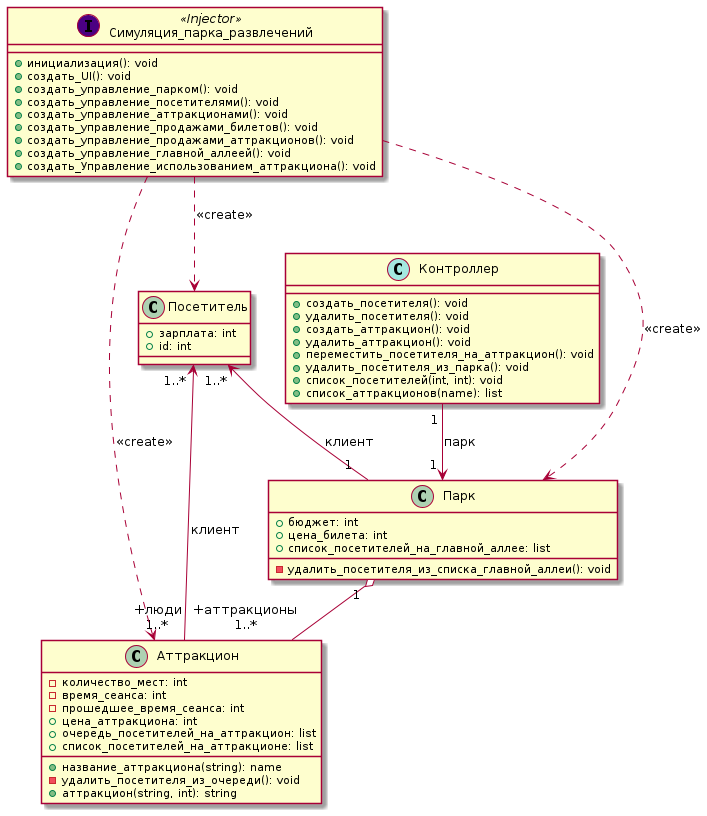

The diagram above was rendered by PlantUML. Its source (embedded in the PNG):
@startuml
Посетитель " 1..* " <-- " 1 " Парк: клиент
Посетитель " 1..* " <-left- " +люди\n 1..* " Аттракцион: клиент
Парк " 1 " o-- " +аттракционы\n 1..*" Аттракцион
Симуляция_парка_развлечений ..> Посетитель: <<create>>
Симуляция_парка_развлечений ..> Парк: <<create>>
Симуляция_парка_развлечений ..> Аттракцион: <<create>>
Контроллер " 1 " --> " 1 " Парк: парк

class Посетитель {
    + зарплата: int
    + id: int
}

class Парк {
    + бюджет: int
    + цена_билета: int
    + список_посетителей_на_главной_аллее: list
    - удалить_посетителя_из_списка_главной_аллеи(): void
}

class Аттракцион {
    - количество_мест: int
    - время_сеанса: int
    - прошедшее_время_сеанса: int
    + цена_аттракциона: int
    + название_аттракциона(string): name
    + очередь_посетителей_на_аттракцион: list
    + список_посетителей_на_аттракционе: list
    - удалить_посетителя_из_очереди(): void
    + аттракцион(string, int): string
}

class Симуляция_парка_развлечений << (I,Indigo) Injector >> {
+ инициализация(): void
+ создать_UI(): void
+ создать_управление_парком(): void
+ создать_управление_посетителями(): void
+ создать_управление_аттракционами(): void
+ создать_управление_продажами_билетов(): void
+ создать_управление_продажами_аттракционов(): void
+ создать_управление_главной_аллеей(): void
+ создать_Управление_использованием_аттракциона(): void
}


class Контроллер << (C,#a4e8e0) >> {
    + создать_посетителя(): void
    + удалить_посетителя(): void
    + создать_аттракцион(): void
    + удалить_аттракцион(): void
    + переместить_посетителя_на_аттракцион(): void
    + удалить_посетителя_из_парка(): void
    + список_посетителей(int, int): void
    + список_аттракционов(name): list
}
@enduml